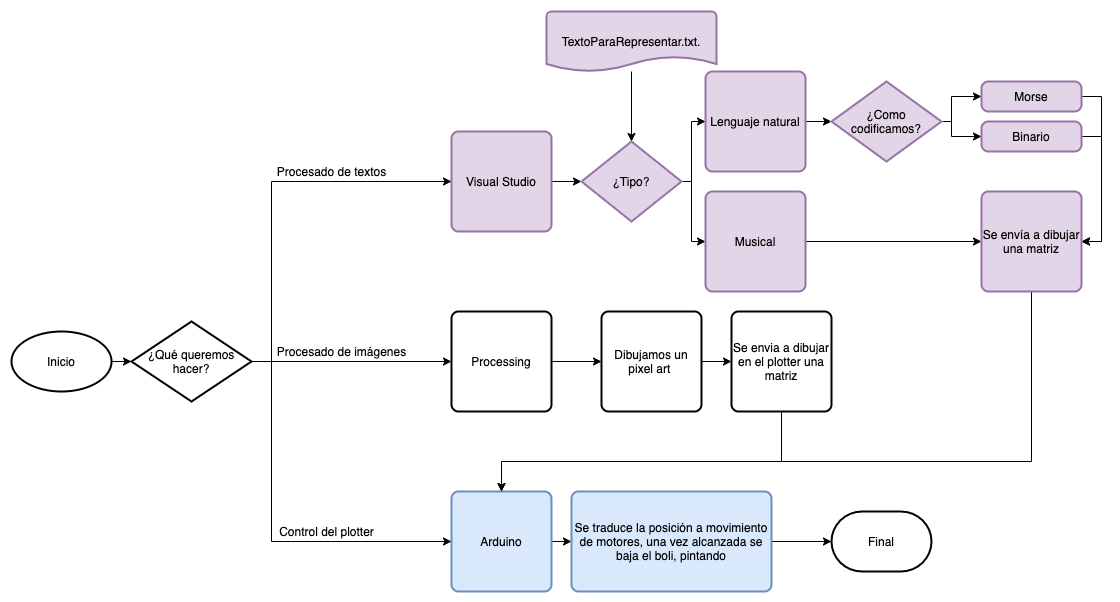

The diagram above was exported from draw.io. Its source (the exported page's mxGraphModel, read from the mxfile embedded in the PNG):
<mxGraphModel dx="1589" dy="1926" grid="1" gridSize="10" guides="1" tooltips="1" connect="1" arrows="1" fold="1" page="1" pageScale="1" pageWidth="827" pageHeight="1169" math="0" shadow="0">
  <root>
    <mxCell id="0" />
    <mxCell id="1" parent="0" />
    <mxCell id="jNd8GlfJ5cOyw-nKNGCH-25" style="edgeStyle=orthogonalEdgeStyle;rounded=0;orthogonalLoop=1;jettySize=auto;html=1;entryX=0;entryY=0.5;entryDx=0;entryDy=0;entryPerimeter=0;" edge="1" parent="1" source="jNd8GlfJ5cOyw-nKNGCH-2" target="jNd8GlfJ5cOyw-nKNGCH-24">
      <mxGeometry relative="1" as="geometry" />
    </mxCell>
    <mxCell id="jNd8GlfJ5cOyw-nKNGCH-2" value="Visual Studio" style="rounded=1;whiteSpace=wrap;html=1;absoluteArcSize=1;arcSize=14;strokeWidth=2;fillColor=#e1d5e7;strokeColor=#9673a6;" vertex="1" parent="1">
      <mxGeometry x="160" y="20" width="100" height="100" as="geometry" />
    </mxCell>
    <mxCell id="jNd8GlfJ5cOyw-nKNGCH-9" style="edgeStyle=orthogonalEdgeStyle;rounded=0;orthogonalLoop=1;jettySize=auto;html=1;entryX=0;entryY=0.5;entryDx=0;entryDy=0;" edge="1" parent="1" source="jNd8GlfJ5cOyw-nKNGCH-3" target="jNd8GlfJ5cOyw-nKNGCH-8">
      <mxGeometry relative="1" as="geometry" />
    </mxCell>
    <mxCell id="jNd8GlfJ5cOyw-nKNGCH-3" value="Processing" style="rounded=1;whiteSpace=wrap;html=1;absoluteArcSize=1;arcSize=14;strokeWidth=2;" vertex="1" parent="1">
      <mxGeometry x="160" y="200" width="100" height="100" as="geometry" />
    </mxCell>
    <mxCell id="jNd8GlfJ5cOyw-nKNGCH-44" style="edgeStyle=orthogonalEdgeStyle;rounded=0;orthogonalLoop=1;jettySize=auto;html=1;exitX=1;exitY=0.5;exitDx=0;exitDy=0;entryX=0;entryY=0.5;entryDx=0;entryDy=0;entryPerimeter=0;" edge="1" parent="1" source="jNd8GlfJ5cOyw-nKNGCH-4">
      <mxGeometry relative="1" as="geometry">
        <mxPoint x="280" y="430" as="targetPoint" />
      </mxGeometry>
    </mxCell>
    <mxCell id="jNd8GlfJ5cOyw-nKNGCH-4" value="Arduino" style="rounded=1;whiteSpace=wrap;html=1;absoluteArcSize=1;arcSize=14;strokeWidth=2;fillColor=#dae8fc;strokeColor=#6c8ebf;" vertex="1" parent="1">
      <mxGeometry x="160" y="380" width="100" height="100" as="geometry" />
    </mxCell>
    <mxCell id="jNd8GlfJ5cOyw-nKNGCH-10" style="edgeStyle=orthogonalEdgeStyle;rounded=0;orthogonalLoop=1;jettySize=auto;html=1;" edge="1" parent="1" source="jNd8GlfJ5cOyw-nKNGCH-8">
      <mxGeometry relative="1" as="geometry">
        <mxPoint x="440" y="250" as="targetPoint" />
      </mxGeometry>
    </mxCell>
    <mxCell id="jNd8GlfJ5cOyw-nKNGCH-8" value="Dibujamos un pixel art&amp;nbsp;" style="rounded=1;whiteSpace=wrap;html=1;absoluteArcSize=1;arcSize=14;strokeWidth=2;" vertex="1" parent="1">
      <mxGeometry x="310" y="200" width="100" height="100" as="geometry" />
    </mxCell>
    <mxCell id="jNd8GlfJ5cOyw-nKNGCH-22" style="edgeStyle=orthogonalEdgeStyle;rounded=0;orthogonalLoop=1;jettySize=auto;html=1;" edge="1" parent="1" source="jNd8GlfJ5cOyw-nKNGCH-11" target="jNd8GlfJ5cOyw-nKNGCH-4">
      <mxGeometry relative="1" as="geometry">
        <Array as="points">
          <mxPoint x="490" y="350" />
          <mxPoint x="210" y="350" />
        </Array>
      </mxGeometry>
    </mxCell>
    <mxCell id="jNd8GlfJ5cOyw-nKNGCH-11" value="Se envia a dibujar en el plotter una matriz" style="rounded=1;whiteSpace=wrap;html=1;absoluteArcSize=1;arcSize=14;strokeWidth=2;" vertex="1" parent="1">
      <mxGeometry x="440" y="200" width="100" height="100" as="geometry" />
    </mxCell>
    <mxCell id="jNd8GlfJ5cOyw-nKNGCH-21" style="edgeStyle=orthogonalEdgeStyle;rounded=0;orthogonalLoop=1;jettySize=auto;html=1;entryX=0;entryY=0.5;entryDx=0;entryDy=0;entryPerimeter=0;" edge="1" parent="1" source="jNd8GlfJ5cOyw-nKNGCH-12" target="jNd8GlfJ5cOyw-nKNGCH-13">
      <mxGeometry relative="1" as="geometry" />
    </mxCell>
    <mxCell id="jNd8GlfJ5cOyw-nKNGCH-12" value="Inicio" style="strokeWidth=2;html=1;shape=mxgraph.flowchart.start_1;whiteSpace=wrap;" vertex="1" parent="1">
      <mxGeometry x="-280" y="220" width="100" height="60" as="geometry" />
    </mxCell>
    <mxCell id="jNd8GlfJ5cOyw-nKNGCH-15" style="edgeStyle=orthogonalEdgeStyle;rounded=0;orthogonalLoop=1;jettySize=auto;html=1;exitX=1;exitY=0.5;exitDx=0;exitDy=0;exitPerimeter=0;entryX=0;entryY=0.5;entryDx=0;entryDy=0;" edge="1" parent="1" source="jNd8GlfJ5cOyw-nKNGCH-13" target="jNd8GlfJ5cOyw-nKNGCH-2">
      <mxGeometry relative="1" as="geometry">
        <Array as="points">
          <mxPoint x="-20" y="250" />
          <mxPoint x="-20" y="70" />
        </Array>
      </mxGeometry>
    </mxCell>
    <mxCell id="jNd8GlfJ5cOyw-nKNGCH-16" style="edgeStyle=orthogonalEdgeStyle;rounded=0;orthogonalLoop=1;jettySize=auto;html=1;entryX=0;entryY=0.5;entryDx=0;entryDy=0;" edge="1" parent="1" source="jNd8GlfJ5cOyw-nKNGCH-13" target="jNd8GlfJ5cOyw-nKNGCH-3">
      <mxGeometry relative="1" as="geometry" />
    </mxCell>
    <mxCell id="jNd8GlfJ5cOyw-nKNGCH-17" style="edgeStyle=orthogonalEdgeStyle;rounded=0;orthogonalLoop=1;jettySize=auto;html=1;entryX=0;entryY=0.5;entryDx=0;entryDy=0;" edge="1" parent="1" source="jNd8GlfJ5cOyw-nKNGCH-13" target="jNd8GlfJ5cOyw-nKNGCH-4">
      <mxGeometry relative="1" as="geometry">
        <Array as="points">
          <mxPoint x="-20" y="250" />
          <mxPoint x="-20" y="430" />
        </Array>
      </mxGeometry>
    </mxCell>
    <mxCell id="jNd8GlfJ5cOyw-nKNGCH-13" value="¿Qué queremos hacer?" style="strokeWidth=2;html=1;shape=mxgraph.flowchart.decision;whiteSpace=wrap;" vertex="1" parent="1">
      <mxGeometry x="-160" y="210" width="120" height="80" as="geometry" />
    </mxCell>
    <mxCell id="jNd8GlfJ5cOyw-nKNGCH-18" value="Procesado de textos" style="text;html=1;align=center;verticalAlign=middle;resizable=0;points=[];autosize=1;" vertex="1" parent="1">
      <mxGeometry x="-20" y="50" width="120" height="20" as="geometry" />
    </mxCell>
    <mxCell id="jNd8GlfJ5cOyw-nKNGCH-19" value="Procesado de imágenes" style="text;html=1;align=center;verticalAlign=middle;resizable=0;points=[];autosize=1;" vertex="1" parent="1">
      <mxGeometry x="-20" y="230" width="140" height="20" as="geometry" />
    </mxCell>
    <mxCell id="jNd8GlfJ5cOyw-nKNGCH-20" value="Control del plotter" style="text;html=1;align=center;verticalAlign=middle;resizable=0;points=[];autosize=1;" vertex="1" parent="1">
      <mxGeometry x="-20" y="410" width="110" height="20" as="geometry" />
    </mxCell>
    <mxCell id="jNd8GlfJ5cOyw-nKNGCH-27" style="edgeStyle=orthogonalEdgeStyle;rounded=0;orthogonalLoop=1;jettySize=auto;html=1;entryX=0;entryY=0.5;entryDx=0;entryDy=0;" edge="1" parent="1" source="jNd8GlfJ5cOyw-nKNGCH-24" target="jNd8GlfJ5cOyw-nKNGCH-26">
      <mxGeometry relative="1" as="geometry">
        <Array as="points">
          <mxPoint x="400" y="70" />
          <mxPoint x="400" y="10" />
        </Array>
      </mxGeometry>
    </mxCell>
    <mxCell id="jNd8GlfJ5cOyw-nKNGCH-29" style="edgeStyle=orthogonalEdgeStyle;rounded=0;orthogonalLoop=1;jettySize=auto;html=1;entryX=0;entryY=0.5;entryDx=0;entryDy=0;" edge="1" parent="1" target="jNd8GlfJ5cOyw-nKNGCH-28">
      <mxGeometry relative="1" as="geometry">
        <mxPoint x="390" y="70" as="sourcePoint" />
        <Array as="points">
          <mxPoint x="400" y="70" />
          <mxPoint x="400" y="130" />
        </Array>
      </mxGeometry>
    </mxCell>
    <mxCell id="jNd8GlfJ5cOyw-nKNGCH-24" value="¿Tipo?" style="strokeWidth=2;html=1;shape=mxgraph.flowchart.decision;whiteSpace=wrap;fillColor=#e1d5e7;strokeColor=#9673a6;" vertex="1" parent="1">
      <mxGeometry x="290" y="30" width="100" height="80" as="geometry" />
    </mxCell>
    <mxCell id="jNd8GlfJ5cOyw-nKNGCH-33" style="edgeStyle=orthogonalEdgeStyle;rounded=0;orthogonalLoop=1;jettySize=auto;html=1;" edge="1" parent="1" source="jNd8GlfJ5cOyw-nKNGCH-26" target="jNd8GlfJ5cOyw-nKNGCH-32">
      <mxGeometry relative="1" as="geometry" />
    </mxCell>
    <mxCell id="jNd8GlfJ5cOyw-nKNGCH-26" value="Lenguaje natural" style="rounded=1;whiteSpace=wrap;html=1;absoluteArcSize=1;arcSize=14;strokeWidth=2;fillColor=#e1d5e7;strokeColor=#9673a6;" vertex="1" parent="1">
      <mxGeometry x="414" y="-40" width="100" height="100" as="geometry" />
    </mxCell>
    <mxCell id="jNd8GlfJ5cOyw-nKNGCH-39" style="edgeStyle=orthogonalEdgeStyle;rounded=0;orthogonalLoop=1;jettySize=auto;html=1;entryX=0;entryY=0.5;entryDx=0;entryDy=0;" edge="1" parent="1" source="jNd8GlfJ5cOyw-nKNGCH-28" target="jNd8GlfJ5cOyw-nKNGCH-38">
      <mxGeometry relative="1" as="geometry" />
    </mxCell>
    <mxCell id="jNd8GlfJ5cOyw-nKNGCH-28" value="Musical" style="rounded=1;whiteSpace=wrap;html=1;absoluteArcSize=1;arcSize=14;strokeWidth=2;fillColor=#e1d5e7;strokeColor=#9673a6;" vertex="1" parent="1">
      <mxGeometry x="414" y="80" width="100" height="100" as="geometry" />
    </mxCell>
    <mxCell id="jNd8GlfJ5cOyw-nKNGCH-31" style="edgeStyle=orthogonalEdgeStyle;rounded=0;orthogonalLoop=1;jettySize=auto;html=1;entryX=0.5;entryY=0;entryDx=0;entryDy=0;entryPerimeter=0;" edge="1" parent="1" source="jNd8GlfJ5cOyw-nKNGCH-30" target="jNd8GlfJ5cOyw-nKNGCH-24">
      <mxGeometry relative="1" as="geometry" />
    </mxCell>
    <mxCell id="jNd8GlfJ5cOyw-nKNGCH-30" value="TextoParaRepresentar.txt." style="strokeWidth=2;html=1;shape=mxgraph.flowchart.document2;whiteSpace=wrap;size=0.25;fillColor=#e1d5e7;strokeColor=#9673a6;" vertex="1" parent="1">
      <mxGeometry x="255" y="-100" width="170" height="60" as="geometry" />
    </mxCell>
    <mxCell id="jNd8GlfJ5cOyw-nKNGCH-36" style="edgeStyle=orthogonalEdgeStyle;rounded=0;orthogonalLoop=1;jettySize=auto;html=1;exitX=1;exitY=0.5;exitDx=0;exitDy=0;exitPerimeter=0;entryX=0;entryY=0.5;entryDx=0;entryDy=0;" edge="1" parent="1" source="jNd8GlfJ5cOyw-nKNGCH-32" target="jNd8GlfJ5cOyw-nKNGCH-35">
      <mxGeometry relative="1" as="geometry">
        <Array as="points">
          <mxPoint x="660" y="10" />
          <mxPoint x="660" y="-15" />
        </Array>
      </mxGeometry>
    </mxCell>
    <mxCell id="jNd8GlfJ5cOyw-nKNGCH-37" style="edgeStyle=orthogonalEdgeStyle;rounded=0;orthogonalLoop=1;jettySize=auto;html=1;exitX=1;exitY=0.5;exitDx=0;exitDy=0;exitPerimeter=0;entryX=0;entryY=0.5;entryDx=0;entryDy=0;" edge="1" parent="1" source="jNd8GlfJ5cOyw-nKNGCH-32" target="jNd8GlfJ5cOyw-nKNGCH-34">
      <mxGeometry relative="1" as="geometry">
        <Array as="points">
          <mxPoint x="660" y="10" />
          <mxPoint x="660" y="25" />
        </Array>
      </mxGeometry>
    </mxCell>
    <mxCell id="jNd8GlfJ5cOyw-nKNGCH-32" value="¿Como codificamos?" style="strokeWidth=2;html=1;shape=mxgraph.flowchart.decision;whiteSpace=wrap;fillColor=#e1d5e7;strokeColor=#9673a6;" vertex="1" parent="1">
      <mxGeometry x="540" y="-30" width="110" height="80" as="geometry" />
    </mxCell>
    <mxCell id="jNd8GlfJ5cOyw-nKNGCH-41" style="edgeStyle=orthogonalEdgeStyle;rounded=0;orthogonalLoop=1;jettySize=auto;html=1;entryX=1;entryY=0.5;entryDx=0;entryDy=0;" edge="1" parent="1" source="jNd8GlfJ5cOyw-nKNGCH-34" target="jNd8GlfJ5cOyw-nKNGCH-38">
      <mxGeometry relative="1" as="geometry">
        <Array as="points">
          <mxPoint x="810" y="25" />
          <mxPoint x="810" y="130" />
        </Array>
      </mxGeometry>
    </mxCell>
    <mxCell id="jNd8GlfJ5cOyw-nKNGCH-34" value="Binario" style="rounded=1;whiteSpace=wrap;html=1;absoluteArcSize=1;arcSize=14;strokeWidth=2;fillColor=#e1d5e7;strokeColor=#9673a6;" vertex="1" parent="1">
      <mxGeometry x="690" y="10" width="100" height="30" as="geometry" />
    </mxCell>
    <mxCell id="jNd8GlfJ5cOyw-nKNGCH-40" style="edgeStyle=orthogonalEdgeStyle;rounded=0;orthogonalLoop=1;jettySize=auto;html=1;entryX=1;entryY=0.5;entryDx=0;entryDy=0;" edge="1" parent="1" source="jNd8GlfJ5cOyw-nKNGCH-35" target="jNd8GlfJ5cOyw-nKNGCH-38">
      <mxGeometry relative="1" as="geometry">
        <Array as="points">
          <mxPoint x="810" y="-15" />
          <mxPoint x="810" y="130" />
        </Array>
      </mxGeometry>
    </mxCell>
    <mxCell id="jNd8GlfJ5cOyw-nKNGCH-35" value="Morse" style="rounded=1;whiteSpace=wrap;html=1;absoluteArcSize=1;arcSize=14;strokeWidth=2;fillColor=#e1d5e7;strokeColor=#9673a6;" vertex="1" parent="1">
      <mxGeometry x="690" y="-30" width="100" height="30" as="geometry" />
    </mxCell>
    <mxCell id="jNd8GlfJ5cOyw-nKNGCH-42" style="edgeStyle=orthogonalEdgeStyle;rounded=0;orthogonalLoop=1;jettySize=auto;html=1;entryX=0.5;entryY=0;entryDx=0;entryDy=0;" edge="1" parent="1" source="jNd8GlfJ5cOyw-nKNGCH-38" target="jNd8GlfJ5cOyw-nKNGCH-4">
      <mxGeometry relative="1" as="geometry">
        <Array as="points">
          <mxPoint x="740" y="350" />
          <mxPoint x="210" y="350" />
        </Array>
      </mxGeometry>
    </mxCell>
    <mxCell id="jNd8GlfJ5cOyw-nKNGCH-38" value="Se envía a dibujar una matriz" style="rounded=1;whiteSpace=wrap;html=1;absoluteArcSize=1;arcSize=14;strokeWidth=2;fillColor=#e1d5e7;strokeColor=#9673a6;" vertex="1" parent="1">
      <mxGeometry x="690" y="80" width="100" height="100" as="geometry" />
    </mxCell>
    <mxCell id="jNd8GlfJ5cOyw-nKNGCH-47" style="edgeStyle=orthogonalEdgeStyle;rounded=0;orthogonalLoop=1;jettySize=auto;html=1;" edge="1" parent="1" source="jNd8GlfJ5cOyw-nKNGCH-45" target="jNd8GlfJ5cOyw-nKNGCH-46">
      <mxGeometry relative="1" as="geometry" />
    </mxCell>
    <mxCell id="jNd8GlfJ5cOyw-nKNGCH-45" value="Se traduce la posición a movimiento de motores, una vez alcanzada se baja el boli, pintando" style="rounded=1;whiteSpace=wrap;html=1;absoluteArcSize=1;arcSize=14;strokeWidth=2;fillColor=#dae8fc;strokeColor=#6c8ebf;" vertex="1" parent="1">
      <mxGeometry x="280" y="380" width="200" height="100" as="geometry" />
    </mxCell>
    <mxCell id="jNd8GlfJ5cOyw-nKNGCH-46" value="Final" style="strokeWidth=2;html=1;shape=mxgraph.flowchart.terminator;whiteSpace=wrap;" vertex="1" parent="1">
      <mxGeometry x="540" y="400" width="100" height="60" as="geometry" />
    </mxCell>
  </root>
</mxGraphModel>